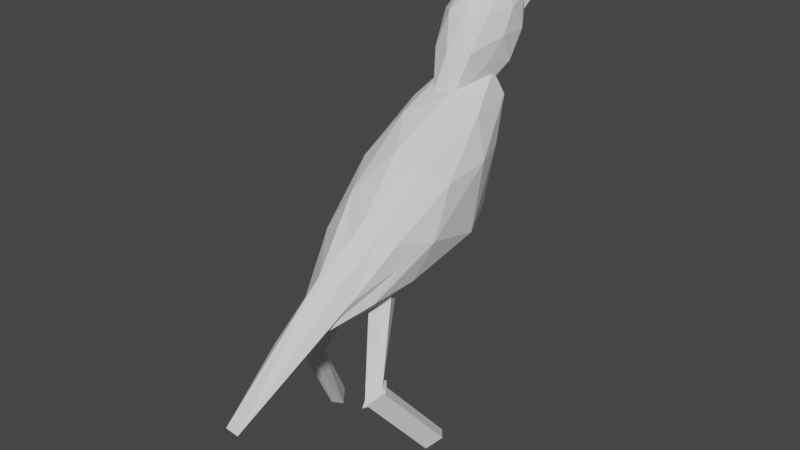# Source: crow.blend  (saved by Blender 2.90.8; exported with 4.5.12 LTS)
import bpy
from mathutils import Matrix  # noqa: F401  (used for matrix-valued properties, if any)

bpy.ops.wm.read_factory_settings(use_empty=True)
scene = bpy.context.scene
scene.name = 'Scene'

# ---- collections
col_collection = bpy.data.collections.new('Collection'); scene.collection.children.link(col_collection)

# ---- world
world_world = bpy.data.worlds.new('World'); scene.world = world_world
world_world.use_nodes = True; world_world.node_tree.nodes.clear()
_N = world_world.node_tree.nodes; _L = world_world.node_tree.links
n0 = _N.new('ShaderNodeOutputWorld'); n0.name = 'World Output'; n0.location = (300, 300)
n1 = _N.new('ShaderNodeBackground'); n1.name = 'Background'; n1.location = (10, 300)
n1.inputs[0].default_value = (0.05088, 0.05088, 0.05088, 1.0)
_L.new(n1.outputs[0], n0.inputs[0])
n0.is_active_output = True
world_world.color = (0.05088, 0.05088, 0.05088)
world_world.use_sun_shadow = False
world_world.sun_shadow_jitter_overblur = 0.0

# ---- meshes
me_head = bpy.data.meshes.new('Head')
me_head.from_pydata([(-0.0261, 0.9019, -1.44), (0.7566, -0.9275, -1.211), (-0.2029, -1.752, -1.497), (-0.8971, 0.4191, -0.7479), (-0.4015, 2.209, 0.9631), (0.6338, 1.521, 0.4299), (0.1767, -4.514, -2.612), (-0.6338, -1.521, -0.4299), (-0.7566, 0.9275, 1.211), (0.3469, 1.752, 1.692), (0.9186, -0.1872, 0.3481), (0.05926, -0.5537, 0.8306), (-0.1541, -0.7041, -1.482), (0.4099, -0.2197, -1.2), (0.3255, -1.575, -1.511), (0.8387, 0.5805, -0.8587), (0.3709, 1.567, -0.8451), (-0.5416, 0.7837, -1.302), (-0.6592, -0.9195, -1.199), (-0.2376, 1.972, -0.5318), (-0.7759, 1.409, 0.3615), (0.1366, 2.192, 0.8188), (0.9846, -0.6552, -0.507), (0.9125, 0.7837, 0.4573), (-0.1055, -4.491, -2.606), (0.6807, -1.844, -1.278), (-0.9125, -0.7837, -0.4573), (-0.2894, -2.466, -1.259), (-0.6807, 1.844, 1.278), (-0.9846, 0.6552, 0.507), (0.4918, 1.923, 1.247), (-0.09331, 2.328, 1.56), (0.7759, -1.409, -0.3615), (0.1052, -2.516, -0.6689), (-0.8173, -0.3485, 0.4589), (-0.4526, 1.575, 1.706), (0.6592, 0.9195, 1.199), (0.2708, -1.624, 0.01258), (0.5748, -0.4355, 0.6928), (-0.3377, -1.219, 0.2355), (-0.4099, 0.2197, 1.2), (0.1541, 0.7041, 1.482), (-0.05015, 2.034, 1.366), (0.4149, 1.508, 1.919), (-0.2278, 0.8033, 1.412), (-0.6249, 2.034, 1.919), (-0.2278, 2.839, 2.493), (0.4149, 2.434, 2.137), (0.1275, 1.16, 2.71), (-0.5152, 1.485, 2.71), (-0.5152, 2.56, 2.813), (0.1275, 2.793, 2.986), (0.5246, 2.034, 2.813), (-0.05015, 2.034, 3.366), (-0.1546, 1.534, 1.516), (0.3374, 1.725, 1.516), (0.1188, 0.8449, 1.333), (0.4965, 2.034, 1.84), (0.2232, 2.343, 1.516), (-0.4749, 2.034, 1.487), (-0.4924, 1.534, 1.84), (-0.1546, 2.317, 1.504), (-0.4924, 2.408, 2.059), (0.1188, 2.797, 2.415), (0.561, 1.725, 2.366), (0.523, 2.343, 2.366), (-0.05015, 0.919, 2.147), (0.3276, 1.11, 2.147), (-0.6613, 1.725, 2.366), (-0.4279, 1.11, 2.147), (-0.4279, 2.671, 2.596), (-0.6233, 2.343, 2.366), (0.3276, 2.671, 2.596), (-0.05015, 3.882, 2.771), (0.3921, 1.511, 2.788), (-0.2191, 1.202, 2.788), (-0.5968, 2.034, 2.892), (-0.2191, 2.751, 3.064), (0.3921, 2.534, 2.892), (0.05425, 1.5, 3.125), (0.2877, 2.034, 3.217), (-0.3235, 1.691, 3.125), (-0.3235, 2.343, 3.217), (0.05425, 2.534, 3.217), (-0.3278, 2.755, 2.545), (0.03866, 3.597, 2.89), (-0.04581, 2.772, 3.025), (-0.0545, 2.818, 2.454), (0.2275, 2.732, 2.791), (-0.139, 3.36, 2.656), (-0.1346, 3.576, 2.93), (-0.239, 3.276, 2.707), (-0.3235, 2.711, 2.83), (0.1387, 3.276, 2.707), (0.2232, 2.734, 2.505), (0.03431, 3.339, 2.617), (-0.1785, -1.228, -1.587), (-0.431, -1.336, -1.445), (-0.4066, -0.8118, -1.341), (0.5832, -0.5736, -1.205), (0.541, -1.251, -1.458), (0.3677, -0.8972, -1.453), (0.8181, -1.821, -2.904), (0.6026, -2.024, -3.135), (-0.9123, -1.405, -2.787), (-0.9367, -1.929, -2.892), (-0.6841, -1.821, -3.034), (0.6448, -1.62, -2.916), (-0.9519, -1.353, -2.818), (-0.9795, -1.946, -2.937), (-0.6937, -1.824, -3.097), (-0.9577, -1.45, -2.903), (-0.9769, -1.863, -2.985), (-0.7779, -1.778, -3.097), (-1.302, -0.4879, -4.581), (-1.271, -0.9005, -4.66), (-1.044, -0.8156, -4.637), (0.9065, -1.814, -2.931), (0.6064, -2.098, -3.253), (0.6652, -1.536, -2.947), (0.8846, -1.81, -3.007), (0.6689, -2.014, -3.239), (0.7111, -1.61, -3.019), (1.212, -0.6243, -4.451), (0.9964, -0.8282, -4.682), (1.039, -0.424, -4.462), (0.3405, -2.843, -1.564), (0.5623, -2.289, -1.109), (0.3939, -2.396, -0.8549), (0.1211, -3.179, -1.336), (0.188, -2.07, -0.3734), (0.5532, -1.516, -0.1589), (0.8143, -1.29, -0.7468), (0.06131, -1.663, -1.504), (-0.1542, -2.785, -1.614), (-0.2461, -2.242, -1.535), (-0.1975, -3.275, -1.688), (0.2876, -2.831, -1.561), (0.11, -2.697, -1.621), (0.5031, -1.709, -1.492)], [], [(0, 13, 12), (1, 99, 13, 15), (0, 12, 17), (0, 17, 19), (0, 19, 16), (1, 15, 22), (2, 133, 134), (3, 18, 26), (4, 20, 28), (5, 21, 30), (1, 22, 25), (2, 134, 135), (3, 26, 29), (4, 28, 31), (5, 30, 23), (6, 127, 128), (7, 33, 39), (8, 34, 40), (9, 35, 41), (10, 36, 38), (38, 41, 11), (38, 36, 41), (36, 9, 41), (41, 40, 11), (41, 35, 40), (35, 8, 40), (40, 39, 11), (40, 34, 39), (34, 7, 39), (39, 37, 11), (39, 33, 130, 37), (33, 129, 130), (37, 38, 11), (37, 131, 32, 38), (32, 10, 38), (23, 36, 10), (23, 30, 36), (30, 9, 36), (31, 35, 9), (31, 28, 35), (28, 8, 35), (29, 34, 8), (29, 26, 34), (26, 7, 34), (27, 33, 7), (27, 136, 24, 33), (24, 6, 129, 33), (25, 132, 126), (25, 22, 32, 132), (22, 10, 32), (30, 31, 9), (30, 21, 31), (21, 4, 31), (28, 29, 8), (28, 20, 29), (20, 3, 29), (26, 27, 7), (26, 18, 27), (18, 97, 2, 135, 27), (24, 137, 25, 126, 6), (24, 138, 137), (14, 100, 1, 25, 139), (22, 23, 10), (22, 15, 23), (15, 5, 23), (16, 21, 5), (16, 19, 21), (19, 4, 21), (19, 20, 4), (19, 17, 20), (17, 3, 20), (17, 18, 3), (17, 12, 98, 18), (12, 96, 98), (15, 16, 5), (15, 13, 16), (13, 0, 16), (12, 14, 133, 2, 96), (12, 13, 101, 14), (13, 99, 101), (42, 55, 54), (43, 55, 57), (42, 54, 59), (42, 59, 61), (42, 61, 58), (43, 57, 64), (44, 56, 66), (45, 60, 68), (46, 62, 70, 84), (47, 63, 94, 72), (43, 64, 67), (44, 66, 69), (45, 68, 71), (46, 84, 89), (47, 72, 65), (48, 74, 79), (49, 75, 81), (50, 76, 82), (51, 86, 77, 83), (52, 78, 80), (80, 83, 53), (80, 78, 83), (78, 51, 83), (83, 82, 53), (83, 77, 82), (77, 50, 82), (82, 81, 53), (82, 76, 81), (76, 49, 81), (81, 79, 53), (81, 75, 79), (75, 48, 79), (79, 80, 53), (79, 74, 80), (74, 52, 80), (65, 78, 52), (65, 72, 78), (72, 88, 51, 78), (73, 90, 85), (73, 91, 90), (70, 50, 77, 92), (71, 76, 50), (71, 68, 76), (68, 49, 76), (69, 75, 49), (69, 66, 75), (66, 48, 75), (67, 74, 48), (67, 64, 74), (64, 52, 74), (72, 93, 88), (72, 94, 93), (63, 87, 95), (70, 71, 50), (70, 62, 71), (62, 45, 71), (68, 69, 49), (68, 60, 69), (60, 44, 69), (66, 67, 48), (66, 56, 67), (56, 43, 67), (64, 65, 52), (64, 57, 65), (57, 47, 65), (58, 63, 47), (58, 61, 63), (61, 46, 87, 63), (61, 62, 46), (61, 59, 62), (59, 45, 62), (59, 60, 45), (59, 54, 60), (54, 44, 60), (57, 58, 47), (57, 55, 58), (55, 42, 58), (54, 56, 44), (54, 55, 56), (55, 43, 56), (95, 89, 73), (95, 87, 89), (87, 46, 89), (93, 95, 73), (93, 94, 95), (94, 63, 95), (88, 85, 51), (88, 93, 85), (93, 73, 85), (90, 92, 77), (90, 91, 92), (91, 70, 92), (85, 86, 51), (85, 90, 86), (90, 77, 86), (89, 91, 73), (89, 84, 91), (84, 70, 91), (98, 97, 18), (100, 14, 103, 102), (96, 2, 97), (14, 101, 107, 103), (101, 99, 100), (99, 1, 100), (106, 105, 109, 110), (107, 102, 117, 119), (98, 96, 106, 104), (101, 100, 102, 107), (96, 97, 105, 106), (97, 98, 104, 105), (110, 109, 112, 113), (104, 106, 110, 108), (105, 104, 108, 109), (113, 112, 115, 116), (108, 110, 113, 111), (109, 108, 111, 112), (114, 116, 115), (111, 113, 116, 114), (112, 111, 114, 115), (119, 117, 120, 122), (103, 107, 119, 118), (102, 103, 118, 117), (122, 120, 123, 125), (118, 119, 122, 121), (117, 118, 121, 120), (125, 123, 124), (121, 122, 125, 124), (120, 121, 124, 123), (126, 127, 6), (126, 132, 127), (132, 32, 127), (130, 128, 37), (130, 129, 128), (129, 6, 128), (128, 131, 37), (128, 127, 131), (127, 32, 131), (137, 139, 25), (137, 138, 139), (138, 14, 139), (135, 136, 27), (135, 134, 136), (134, 24, 136), (134, 138, 24), (134, 133, 138), (133, 14, 138)])
_uv = me_head.uv_layers.new(name='UVMap')
_uv.uv.foreach_set('vector', [0.8182, 0.0, 0.7727, 0.07873, 0.8636, 0.07873, 0.7273, 0.1575, 0.7045, 0.1181, 0.6818, 0.07873, 0.6364, 0.1575, 0.09091, 0.0, 0.04545, 0.07873, 0.1364, 0.07873, 0.2727, 0.0, 0.2273, 0.07873, 0.3182, 0.07873, 0.4545, 0.0, 0.4091, 0.07873, 0.5, 0.07873, 0.7273, 0.1575, 0.6364, 0.1575, 0.6818, 0.2362, 0.9091, 0.1575, 0.8636, 0.1575, 0.8864, 0.1968, 0.1818, 0.1575, 0.09091, 0.1575, 0.1364, 0.2362, 0.3636, 0.1575, 0.2727, 0.1575, 0.3182, 0.2362, 0.5455, 0.1575, 0.4545, 0.1575, 0.5, 0.2362, 0.7273, 0.1575, 0.6818, 0.2362, 0.7727, 0.2362, 0.9091, 0.1575, 0.8864, 0.1968, 0.9318, 0.1968, 0.1818, 0.1575, 0.1364, 0.2362, 0.2273, 0.2362, 0.3636, 0.1575, 0.3182, 0.2362, 0.4091, 0.2362, 0.5455, 0.1575, 0.5, 0.2362, 0.5909, 0.2362, 0.8182, 0.3149, 0.7727, 0.3149, 0.7955, 0.3543, 1.0, 0.3149, 0.9091, 0.3149, 0.9545, 0.3937, 0.2727, 0.3149, 0.1818, 0.3149, 0.2273, 0.3937, 0.4545, 0.3149, 0.3636, 0.3149, 0.4091, 0.3937, 0.6364, 0.3149, 0.5455, 0.3149, 0.5909, 0.3937, 0.5909, 0.3937, 0.5, 0.3937, 0.5455, 0.4724, 0.5909, 0.3937, 0.5455, 0.3149, 0.5, 0.3937, 0.5455, 0.3149, 0.4545, 0.3149, 0.5, 0.3937, 0.4091, 0.3937, 0.3182, 0.3937, 0.3636, 0.4724, 0.4091, 0.3937, 0.3636, 0.3149, 0.3182, 0.3937, 0.3636, 0.3149, 0.2727, 0.3149, 0.3182, 0.3937, 0.2273, 0.3937, 0.1364, 0.3937, 0.1818, 0.4724, 0.2273, 0.3937, 0.1818, 0.3149, 0.1364, 0.3937, 0.1818, 0.3149, 0.09091, 0.3149, 0.1364, 0.3937, 0.9545, 0.3937, 0.8636, 0.3937, 0.9091, 0.4724, 0.9545, 0.3937, 0.9091, 0.3149, 0.8864, 0.3543, 0.8636, 0.3937, 0.9091, 0.3149, 0.8636, 0.3149, 0.8864, 0.3543, 0.7727, 0.3937, 0.6818, 0.3937, 0.7273, 0.4724, 0.7727, 0.3937, 0.75, 0.3543, 0.7273, 0.3149, 0.6818, 0.3937, 0.7273, 0.3149, 0.6364, 0.3149, 0.6818, 0.3937, 0.5909, 0.2362, 0.5455, 0.3149, 0.6364, 0.3149, 0.5909, 0.2362, 0.5, 0.2362, 0.5455, 0.3149, 0.5, 0.2362, 0.4545, 0.3149, 0.5455, 0.3149, 0.4091, 0.2362, 0.3636, 0.3149, 0.4545, 0.3149, 0.4091, 0.2362, 0.3182, 0.2362, 0.3636, 0.3149, 0.3182, 0.2362, 0.2727, 0.3149, 0.3636, 0.3149, 0.2273, 0.2362, 0.1818, 0.3149, 0.2727, 0.3149, 0.2273, 0.2362, 0.1364, 0.2362, 0.1818, 0.3149, 0.1364, 0.2362, 0.09091, 0.3149, 0.1818, 0.3149, 0.9545, 0.2362, 0.9091, 0.3149, 1.0, 0.3149, 0.9545, 0.2362, 0.9091, 0.2362, 0.8636, 0.2362, 0.9091, 0.3149, 0.8636, 0.2362, 0.8182, 0.3149, 0.8636, 0.3149, 0.9091, 0.3149, 0.7727, 0.2362, 0.75, 0.2756, 0.7955, 0.2756, 0.7727, 0.2362, 0.6818, 0.2362, 0.7273, 0.3149, 0.75, 0.2756, 0.6818, 0.2362, 0.6364, 0.3149, 0.7273, 0.3149, 0.5, 0.2362, 0.4091, 0.2362, 0.4545, 0.3149, 0.5, 0.2362, 0.4545, 0.1575, 0.4091, 0.2362, 0.4545, 0.1575, 0.3636, 0.1575, 0.4091, 0.2362, 0.3182, 0.2362, 0.2273, 0.2362, 0.2727, 0.3149, 0.3182, 0.2362, 0.2727, 0.1575, 0.2273, 0.2362, 0.2727, 0.1575, 0.1818, 0.1575, 0.2273, 0.2362, 0.1364, 0.2362, 0.04545, 0.2362, 0.09091, 0.3149, 0.1364, 0.2362, 0.09091, 0.1575, 0.04545, 0.2362, 0.09091, 0.1575, 0.04545, 0.1575, 0.0, 0.1575, 0.02273, 0.1968, 0.04545, 0.2362, 0.8636, 0.2362, 0.8182, 0.2362, 0.7727, 0.2362, 0.7955, 0.2756, 0.8182, 0.3149, 0.8636, 0.2362, 0.8409, 0.1968, 0.8182, 0.2362, 0.8182, 0.1575, 0.7727, 0.1575, 0.7273, 0.1575, 0.7727, 0.2362, 0.7955, 0.1968, 0.6818, 0.2362, 0.5909, 0.2362, 0.6364, 0.3149, 0.6818, 0.2362, 0.6364, 0.1575, 0.5909, 0.2362, 0.6364, 0.1575, 0.5455, 0.1575, 0.5909, 0.2362, 0.5, 0.07873, 0.4545, 0.1575, 0.5455, 0.1575, 0.5, 0.07873, 0.4091, 0.07873, 0.4545, 0.1575, 0.4091, 0.07873, 0.3636, 0.1575, 0.4545, 0.1575, 0.3182, 0.07873, 0.2727, 0.1575, 0.3636, 0.1575, 0.3182, 0.07873, 0.2273, 0.07873, 0.2727, 0.1575, 0.2273, 0.07873, 0.1818, 0.1575, 0.2727, 0.1575, 0.1364, 0.07873, 0.09091, 0.1575, 0.1818, 0.1575, 0.1364, 0.07873, 0.04545, 0.07873, 0.06818, 0.1181, 0.09091, 0.1575, 0.04545, 0.07873, 0.02273, 0.1181, 0.06818, 0.1181, 0.6364, 0.1575, 0.5909, 0.07873, 0.5455, 0.1575, 0.6364, 0.1575, 0.6818, 0.07873, 0.5909, 0.07873, 0.6818, 0.07873, 0.6364, 0.0, 0.5909, 0.07873, 0.8636, 0.07873, 0.8182, 0.1575, 0.8636, 0.1575, 0.9091, 0.1575, 0.8864, 0.1181, 0.8636, 0.07873, 0.7727, 0.07873, 0.7955, 0.1181, 0.8182, 0.1575, 0.7727, 0.07873, 0.75, 0.1181, 0.7955, 0.1181, 0.8182, 0.0, 0.7727, 0.07873, 0.8636, 0.07873, 0.7273, 0.1575, 0.6818, 0.07873, 0.6364, 0.1575, 0.09091, 0.0, 0.04545, 0.07873, 0.1364, 0.07873, 0.2727, 0.0, 0.2273, 0.07873, 0.3182, 0.07873, 0.4545, 0.0, 0.4091, 0.07873, 0.5, 0.07873, 0.7273, 0.1575, 0.6364, 0.1575, 0.6818, 0.2362, 0.9091, 0.1575, 0.8182, 0.1575, 0.8636, 0.2362, 0.1818, 0.1575, 0.09091, 0.1575, 0.1364, 0.2362, 0.3636, 0.1575, 0.2727, 0.1575, 0.3182, 0.2362, 0.3409, 0.1968, 0.5455, 0.1575, 0.4545, 0.1575, 0.4773, 0.1968, 0.5, 0.2362, 0.7273, 0.1575, 0.6818, 0.2362, 0.7727, 0.2362, 0.9091, 0.1575, 0.8636, 0.2362, 0.9545, 0.2362, 0.1818, 0.1575, 0.1364, 0.2362, 0.2273, 0.2362, 0.3636, 0.1575, 0.3409, 0.1968, 0.3864, 0.1968, 0.5455, 0.1575, 0.5, 0.2362, 0.5909, 0.2362, 0.8182, 0.3149, 0.7273, 0.3149, 0.7727, 0.3937, 1.0, 0.3149, 0.9091, 0.3149, 0.9545, 0.3937, 0.2727, 0.3149, 0.1818, 0.3149, 0.2273, 0.3937, 0.4545, 0.3149, 0.4091, 0.3149, 0.3636, 0.3149, 0.4091, 0.3937, 0.6364, 0.3149, 0.5455, 0.3149, 0.5909, 0.3937, 0.5909, 0.3937, 0.5, 0.3937, 0.5455, 0.4724, 0.5909, 0.3937, 0.5455, 0.3149, 0.5, 0.3937, 0.5455, 0.3149, 0.4545, 0.3149, 0.5, 0.3937, 0.4091, 0.3937, 0.3182, 0.3937, 0.3636, 0.4724, 0.4091, 0.3937, 0.3636, 0.3149, 0.3182, 0.3937, 0.3636, 0.3149, 0.2727, 0.3149, 0.3182, 0.3937, 0.2273, 0.3937, 0.1364, 0.3937, 0.1818, 0.4724, 0.2273, 0.3937, 0.1818, 0.3149, 0.1364, 0.3937, 0.1818, 0.3149, 0.09091, 0.3149, 0.1364, 0.3937, 0.9545, 0.3937, 0.8636, 0.3937, 0.9091, 0.4724, 0.9545, 0.3937, 0.9091, 0.3149, 0.8636, 0.3937, 0.9091, 0.3149, 0.8182, 0.3149, 0.8636, 0.3937, 0.7727, 0.3937, 0.6818, 0.3937, 0.7273, 0.4724, 0.7727, 0.3937, 0.7273, 0.3149, 0.6818, 0.3937, 0.7273, 0.3149, 0.6364, 0.3149, 0.6818, 0.3937, 0.5909, 0.2362, 0.5455, 0.3149, 0.6364, 0.3149, 0.5909, 0.2362, 0.5, 0.2362, 0.5455, 0.3149, 0.5, 0.2362, 0.4773, 0.2756, 0.4545, 0.3149, 0.5455, 0.3149, 0.4091, 0.2362, 0.3864, 0.2756, 0.4318, 0.2756, 0.4091, 0.2362, 0.3636, 0.2362, 0.3864, 0.2756, 0.3182, 0.2362, 0.2727, 0.3149, 0.3636, 0.3149, 0.3409, 0.2756, 0.2273, 0.2362, 0.1818, 0.3149, 0.2727, 0.3149, 0.2273, 0.2362, 0.1364, 0.2362, 0.1818, 0.3149, 0.1364, 0.2362, 0.09091, 0.3149, 0.1818, 0.3149, 0.9545, 0.2362, 0.9091, 0.3149, 1.0, 0.3149, 0.9545, 0.2362, 0.8636, 0.2362, 0.9091, 0.3149, 0.8636, 0.2362, 0.8182, 0.3149, 0.9091, 0.3149, 0.7727, 0.2362, 0.7273, 0.3149, 0.8182, 0.3149, 0.7727, 0.2362, 0.6818, 0.2362, 0.7273, 0.3149, 0.6818, 0.2362, 0.6364, 0.3149, 0.7273, 0.3149, 0.5, 0.2362, 0.4545, 0.2362, 0.4773, 0.2756, 0.5, 0.2362, 0.4773, 0.1968, 0.4545, 0.2362, 0.4545, 0.1575, 0.4091, 0.1575, 0.4318, 0.1968, 0.3182, 0.2362, 0.2273, 0.2362, 0.2727, 0.3149, 0.3182, 0.2362, 0.2727, 0.1575, 0.2273, 0.2362, 0.2727, 0.1575, 0.1818, 0.1575, 0.2273, 0.2362, 0.1364, 0.2362, 0.04545, 0.2362, 0.09091, 0.3149, 0.1364, 0.2362, 0.09091, 0.1575, 0.04545, 0.2362, 0.09091, 0.1575, 0.0, 0.1575, 0.04545, 0.2362, 0.8636, 0.2362, 0.7727, 0.2362, 0.8182, 0.3149, 0.8636, 0.2362, 0.8182, 0.1575, 0.7727, 0.2362, 0.8182, 0.1575, 0.7273, 0.1575, 0.7727, 0.2362, 0.6818, 0.2362, 0.5909, 0.2362, 0.6364, 0.3149, 0.6818, 0.2362, 0.6364, 0.1575, 0.5909, 0.2362, 0.6364, 0.1575, 0.5455, 0.1575, 0.5909, 0.2362, 0.5, 0.07873, 0.4545, 0.1575, 0.5455, 0.1575, 0.5, 0.07873, 0.4091, 0.07873, 0.4545, 0.1575, 0.4091, 0.07873, 0.3636, 0.1575, 0.4091, 0.1575, 0.4545, 0.1575, 0.3182, 0.07873, 0.2727, 0.1575, 0.3636, 0.1575, 0.3182, 0.07873, 0.2273, 0.07873, 0.2727, 0.1575, 0.2273, 0.07873, 0.1818, 0.1575, 0.2727, 0.1575, 0.1364, 0.07873, 0.09091, 0.1575, 0.1818, 0.1575, 0.1364, 0.07873, 0.04545, 0.07873, 0.09091, 0.1575, 0.04545, 0.07873, 0.0, 0.1575, 0.09091, 0.1575, 0.6364, 0.1575, 0.5909, 0.07873, 0.5455, 0.1575, 0.6364, 0.1575, 0.6818, 0.07873, 0.5909, 0.07873, 0.6818, 0.07873, 0.6364, 0.0, 0.5909, 0.07873, 0.8636, 0.07873, 0.8182, 0.1575, 0.9091, 0.1575, 0.8636, 0.07873, 0.7727, 0.07873, 0.8182, 0.1575, 0.7727, 0.07873, 0.7273, 0.1575, 0.8182, 0.1575, 0.4318, 0.1968, 0.3864, 0.1968, 0.4091, 0.2362, 0.4318, 0.1968, 0.4091, 0.1575, 0.3864, 0.1968, 0.4091, 0.1575, 0.3636, 0.1575, 0.3864, 0.1968, 0.4545, 0.2362, 0.4318, 0.1968, 0.4091, 0.2362, 0.4545, 0.2362, 0.4773, 0.1968, 0.4318, 0.1968, 0.4773, 0.1968, 0.4545, 0.1575, 0.4318, 0.1968, 0.4773, 0.2756, 0.4318, 0.2756, 0.4545, 0.3149, 0.4773, 0.2756, 0.4545, 0.2362, 0.4318, 0.2756, 0.4545, 0.2362, 0.4091, 0.2362, 0.4318, 0.2756, 0.3864, 0.2756, 0.3409, 0.2756, 0.3636, 0.3149, 0.3864, 0.2756, 0.3636, 0.2362, 0.3409, 0.2756, 0.3636, 0.2362, 0.3182, 0.2362, 0.3409, 0.2756, 0.4318, 0.2756, 0.4091, 0.3149, 0.4545, 0.3149, 0.4318, 0.2756, 0.3864, 0.2756, 0.4091, 0.3149, 0.3864, 0.2756, 0.3636, 0.3149, 0.4091, 0.3149, 0.3864, 0.1968, 0.3636, 0.2362, 0.4091, 0.2362, 0.3864, 0.1968, 0.3409, 0.1968, 0.3636, 0.2362, 0.3409, 0.1968, 0.3182, 0.2362, 0.3636, 0.2362, 0.06818, 0.1181, 0.04545, 0.1575, 0.09091, 0.1575, 0.7727, 0.1575, 0.8182, 0.1575, 0.8182, 0.1575, 0.7727, 0.1575, 0.02273, 0.1181, 0.0, 0.1575, 0.04545, 0.1575, 0.8182, 0.1575, 0.7955, 0.1181, 0.7955, 0.1181, 0.8182, 0.1575, 0.7955, 0.1181, 0.75, 0.1181, 0.7727, 0.1575, 0.75, 0.1181, 0.7273, 0.1575, 0.7727, 0.1575, 0.02273, 0.1181, 0.04545, 0.1575, 0.04545, 0.1575, 0.02273, 0.1181, 0.7955, 0.1181, 0.7727, 0.1575, 0.7727, 0.1575, 0.7955, 0.1181, 0.06818, 0.1181, 0.02273, 0.1181, 0.02273, 0.1181, 0.06818, 0.1181, 0.7955, 0.1181, 0.7727, 0.1575, 0.7727, 0.1575, 0.7955, 0.1181, 0.02273, 0.1181, 0.04545, 0.1575, 0.04545, 0.1575, 0.02273, 0.1181, 0.04545, 0.1575, 0.06818, 0.1181, 0.06818, 0.1181, 0.04545, 0.1575, 0.02273, 0.1181, 0.04545, 0.1575, 0.04545, 0.1575, 0.02273, 0.1181, 0.06818, 0.1181, 0.02273, 0.1181, 0.02273, 0.1181, 0.06818, 0.1181, 0.04545, 0.1575, 0.06818, 0.1181, 0.06818, 0.1181, 0.04545, 0.1575, 0.02273, 0.1181, 0.04545, 0.1575, 0.04545, 0.1575, 0.02273, 0.1181, 0.06818, 0.1181, 0.02273, 0.1181, 0.02273, 0.1181, 0.06818, 0.1181, 0.04545, 0.1575, 0.06818, 0.1181, 0.06818, 0.1181, 0.04545, 0.1575, 0.06818, 0.1181, 0.02273, 0.1181, 0.04545, 0.1575, 0.06818, 0.1181, 0.02273, 0.1181, 0.02273, 0.1181, 0.06818, 0.1181, 0.04545, 0.1575, 0.06818, 0.1181, 0.06818, 0.1181, 0.04545, 0.1575, 0.7955, 0.1181, 0.7727, 0.1575, 0.7727, 0.1575, 0.7955, 0.1181, 0.8182, 0.1575, 0.7955, 0.1181, 0.7955, 0.1181, 0.8182, 0.1575, 0.7727, 0.1575, 0.8182, 0.1575, 0.8182, 0.1575, 0.7727, 0.1575, 0.7955, 0.1181, 0.7727, 0.1575, 0.7727, 0.1575, 0.7955, 0.1181, 0.8182, 0.1575, 0.7955, 0.1181, 0.7955, 0.1181, 0.8182, 0.1575, 0.7727, 0.1575, 0.8182, 0.1575, 0.8182, 0.1575, 0.7727, 0.1575, 0.7955, 0.1181, 0.7727, 0.1575, 0.8182, 0.1575, 0.8182, 0.1575, 0.7955, 0.1181, 0.7955, 0.1181, 0.8182, 0.1575, 0.7727, 0.1575, 0.8182, 0.1575, 0.8182, 0.1575, 0.7727, 0.1575, 0.7955, 0.2756, 0.7727, 0.3149, 0.8182, 0.3149, 0.7955, 0.2756, 0.75, 0.2756, 0.7727, 0.3149, 0.75, 0.2756, 0.7273, 0.3149, 0.7727, 0.3149, 0.8864, 0.3543, 0.8409, 0.3543, 0.8636, 0.3937, 0.8864, 0.3543, 0.8636, 0.3149, 0.8409, 0.3543, 0.8636, 0.3149, 0.8182, 0.3149, 0.8409, 0.3543, 0.7955, 0.3543, 0.75, 0.3543, 0.7727, 0.3937, 0.7955, 0.3543, 0.7727, 0.3149, 0.75, 0.3543, 0.7727, 0.3149, 0.7273, 0.3149, 0.75, 0.3543, 0.8182, 0.2362, 0.7955, 0.1968, 0.7727, 0.2362, 0.8182, 0.2362, 0.8409, 0.1968, 0.7955, 0.1968, 0.8409, 0.1968, 0.8182, 0.1575, 0.7955, 0.1968, 0.9318, 0.1968, 0.9091, 0.2362, 0.9545, 0.2362, 0.9318, 0.1968, 0.8864, 0.1968, 0.9091, 0.2362, 0.8864, 0.1968, 0.8636, 0.2362, 0.9091, 0.2362, 0.8864, 0.1968, 0.8409, 0.1968, 0.8636, 0.2362, 0.8864, 0.1968, 0.8636, 0.1575, 0.8409, 0.1968, 0.8636, 0.1575, 0.8182, 0.1575, 0.8409, 0.1968])
me_head.use_remesh_fix_poles = True
me_head.use_remesh_preserve_attributes = False
me_head.use_mirror_vertex_groups = False
me_head.update()
arm_armature = bpy.data.armatures.new('Armature')  # bones are not reproduced

# ---- objects
ob_armature = bpy.data.objects.new('Armature', arm_armature)
ob_body = bpy.data.objects.new('Body', me_head)
ob_reference = bpy.data.objects.new('Reference', None)

# ---- transforms, parenting, visibility, modifiers, constraints
ob_armature.location = (0.0, 0.0, -3.578)
ob_armature.show_in_front = True
ob_armature.lineart.crease_threshold = 0.0
_c = ob_armature.constraints.new('LIMIT_ROTATION'); _c.name = 'Limit Rotation'
_c.use_limit_y = True
_c.use_legacy_behavior = True
ob_body.location = (0.0, 0.983, 4.839)
ob_body.lineart.crease_threshold = 0.0
ob_reference.location = (4.447, 0.1482, 4.622)
ob_reference.rotation_euler = (1.571, -0.0009694, -1.575)
ob_reference.scale = (-2.354, 2.354, 2.354)
ob_reference.empty_display_type = 'IMAGE'
ob_reference.empty_display_size = 5.0
ob_reference.lineart.crease_threshold = 0.0

# ---- collection membership
col_collection.objects.link(ob_armature)
col_collection.objects.link(ob_body)
col_collection.objects.link(ob_reference)

# ---- scene / render settings (as saved in the file)
scene.frame_start = 0; scene.frame_end = 12; scene.frame_set(0)
scene.render.engine = 'BLENDER_EEVEE_NEXT'
scene.cycles.use_denoising = False
scene.cycles.samples = 128
scene.cycles.sampling_pattern = 'TABULATED_SOBOL'
scene.cycles.use_adaptive_sampling = False
scene.cycles.use_light_tree = False
scene.view_settings.view_transform = 'Filmic'
bpy.context.view_layer.update()

# ---- added for rendering (the .blend has no active camera and no usable light): camera, sun
cam_auto = bpy.data.cameras.new('AutoCamera')
cam_auto.lens = 50.0
cam_auto.sensor_width = 36.0
cam_auto.clip_end = 1000.0
ob_auto_camera = bpy.data.objects.new('AutoCamera', cam_auto)
scene.collection.objects.link(ob_auto_camera)
ob_auto_camera.location = (10.9639, -12.5438, 12.9881)
ob_auto_camera.rotation_euler = (1.09748, -7.21219e-08, 0.694738)
scene.camera = ob_auto_camera
light_auto_sun = bpy.data.lights.new('AutoSun', 'SUN')
light_auto_sun.energy = 3.0
light_auto_sun.angle = 0.0523599
ob_auto_sun = bpy.data.objects.new('AutoSun', light_auto_sun)
scene.collection.objects.link(ob_auto_sun)
ob_auto_sun.rotation_euler = (0.872665, 0.174533, 0.523599)
bpy.context.view_layer.update()
